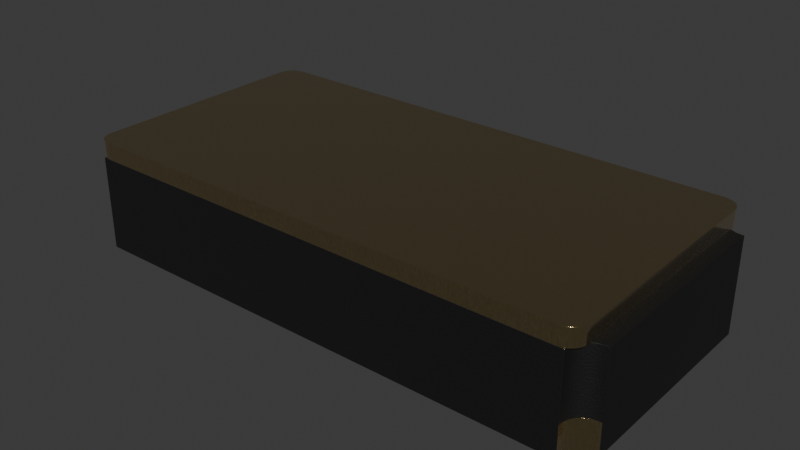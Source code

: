 # Source: Resonator_SMD_MicroCrystal_CM7V-T1A_3.2x1.5x0.65mm.blend  (saved by Blender 4.1.24; exported with 4.5.12 LTS)
import bpy
from mathutils import Matrix  # noqa: F401  (used for matrix-valued properties, if any)

bpy.ops.wm.read_factory_settings(use_empty=True)
scene = bpy.context.scene
scene.name = 'Scene'

# ---- collections
col_collection = bpy.data.collections.new('Collection'); scene.collection.children.link(col_collection)

# ---- materials (node trees are filled in below, after node groups)
mat_plastic_matte_black = bpy.data.materials.new('plastic_matte_black')
mat_plastic_matte_black.use_transparent_shadow = False
mat_plastic_matte_black.preview_render_type = 'CUBE'
mat_metal_goldpins_1 = bpy.data.materials.new('metal_goldpins_1')
mat_metal_goldpins_1.alpha_threshold = 0.0
mat_metal_goldpins_1.use_transparent_shadow = False
mat_metal_goldpins_1.preview_render_type = 'CUBE'
mat_metal_goldpins_1.diffuse_color = (0.5, 0.4018, 0.08046, 1.0)
mat_metal_goldpins_1.specular_color = (0.01, 0.05, 0.01)
mat_metal_goldpins_1.roughness = 0.5

# ---- material node trees
mat_plastic_matte_black.use_nodes = True; mat_plastic_matte_black.node_tree.nodes.clear()
_N = mat_plastic_matte_black.node_tree.nodes; _L = mat_plastic_matte_black.node_tree.links
n0 = _N.new('ShaderNodeOutputMaterial'); n0.name = 'Material Output'; n0.location = (463, 300)
n1 = _N.new('ShaderNodeBsdfPrincipled'); n1.name = 'Principled BSDF'; n1.location = (173, 300)
n1.distribution = 'GGX'
n1.subsurface_method = 'BURLEY'
n1.inputs[1].default_value = 0.06818
n1.inputs[2].default_value = 0.5182
n1.inputs[3].default_value = 1.45
n1.inputs[13].default_value = 0.6432
n1.inputs[20].default_value = 0.1027
n1.inputs[27].default_value = (0.0, 0.0, 0.0, 1.0)
n1.inputs[28].default_value = 1.0
n2 = _N.new('ShaderNodeTexCoord'); n2.name = 'Texture Coordinate'; n2.location = (-1001, 105)
n3 = _N.new('ShaderNodeBump'); n3.name = 'Bump'; n3.location = (-135, -86)
n3.inputs[0].default_value = 0.1
n3.inputs[1].default_value = 0.4
n3.inputs[2].default_value = 1.0
n4 = _N.new('ShaderNodeMapping'); n4.name = 'Mapping'; n4.location = (-755, 143)
n4.inputs[3].default_value = (2.0, 2.0, 2.0)
n5 = _N.new('ShaderNodeValToRGB'); n5.name = 'ColorRamp'; n5.location = (-147, 213)
while len(n5.color_ramp.elements) > 1: n5.color_ramp.elements.remove(n5.color_ramp.elements[-1])
n5.color_ramp.elements[0].position = 0.0; n5.color_ramp.elements[0].color = (0.005014, 0.005014, 0.005014, 1.0)
_e = n5.color_ramp.elements.new(0.9955); _e.color = (0.01269, 0.01269, 0.01269, 1.0)
n6 = _N.new('ShaderNodeTexNoise'); n6.name = 'Noise Texture'; n6.location = (-455, 203)
n6.inputs[2].default_value = 200.0
n6.inputs[3].default_value = 5.6
n6.inputs[4].default_value = 0.5208
_L.new(n1.outputs[0], n0.inputs[0])
_L.new(n6.outputs[0], n5.inputs[0])
_L.new(n5.outputs[0], n1.inputs[0])
_L.new(n2.outputs[2], n4.inputs[0])
_L.new(n4.outputs[0], n6.inputs[0])
_L.new(n6.outputs[0], n3.inputs[3])
_L.new(n3.outputs[0], n1.inputs[5])
n0.is_active_output = True
mat_metal_goldpins_1.use_nodes = True; mat_metal_goldpins_1.node_tree.nodes.clear()
_N = mat_metal_goldpins_1.node_tree.nodes; _L = mat_metal_goldpins_1.node_tree.links
n0 = _N.new('ShaderNodeOutputMaterial'); n0.name = 'Material Output'; n0.location = (521, 283)
n1 = _N.new('ShaderNodeBsdfPrincipled'); n1.name = 'Principled BSDF'; n1.location = (231, 283)
n1.distribution = 'GGX'
n1.subsurface_method = 'BURLEY'
n1.inputs[1].default_value = 1.0
n1.inputs[2].default_value = 0.1841
n1.inputs[3].default_value = 1.45
n1.inputs[8].default_value = 1.0
n1.inputs[10].default_value = 0.02727
n1.inputs[13].default_value = 0.475
n1.inputs[20].default_value = 0.2891
n1.inputs[24].default_value = 0.03545
n1.inputs[27].default_value = (0.0, 0.0, 0.0, 1.0)
n1.inputs[28].default_value = 1.0
n2 = _N.new('ShaderNodeMapping'); n2.name = 'Mapping'; n2.location = (-783, 233)
n2.vector_type = 'VECTOR'
n2.inputs[3].default_value = (29.8, 40.0, 1.0)
n3 = _N.new('ShaderNodeTexCoord'); n3.name = 'Texture Coordinate'; n3.location = (-1071, 295)
n4 = _N.new('ShaderNodeTexNoise'); n4.name = 'Noise Texture'; n4.location = (-553, 188)
n4.inputs[3].default_value = 13.2
n4.inputs[4].default_value = 0.8833
n4.inputs[8].default_value = 4.0
n5 = _N.new('ShaderNodeValToRGB'); n5.name = 'ColorRamp'; n5.location = (-286, 264)
while len(n5.color_ramp.elements) > 1: n5.color_ramp.elements.remove(n5.color_ramp.elements[-1])
n5.color_ramp.elements[0].position = 0.3295; n5.color_ramp.elements[0].color = (0.9756, 0.7616, 0.4151, 1.0)
_e = n5.color_ramp.elements.new(0.8); _e.color = (0.2997, 0.2211, 0.05513, 1.0)
n6 = _N.new('ShaderNodeMix'); n6.name = 'Mix'; n6.location = (17, 298)
n6.data_type = 'RGBA'
n6.inputs[0].default_value = 0.02727
n6.inputs[7].default_value = (0.5518, 0.2626, 0.03915, 1.0)
_L.new(n1.outputs[0], n0.inputs[0])
_L.new(n2.outputs[0], n4.inputs[0])
_L.new(n3.outputs[0], n2.inputs[0])
_L.new(n4.outputs[0], n5.inputs[0])
_L.new(n5.outputs[0], n6.inputs[6])
_L.new(n6.outputs[2], n1.inputs[0])
n0.is_active_output = True

# ---- world
world_world = bpy.data.worlds.new('World'); scene.world = world_world
world_world.use_nodes = True; world_world.node_tree.nodes.clear()
_N = world_world.node_tree.nodes; _L = world_world.node_tree.links
n0 = _N.new('ShaderNodeOutputWorld'); n0.name = 'World Output'; n0.location = (300, 300)
n1 = _N.new('ShaderNodeBackground'); n1.name = 'Background'; n1.location = (10, 300)
n1.inputs[0].default_value = (0.05088, 0.05088, 0.05088, 1.0)
_L.new(n1.outputs[0], n0.inputs[0])
n0.is_active_output = True
world_world.color = (0.05088, 0.05088, 0.05088)
world_world.use_sun_shadow = False
world_world.sun_shadow_jitter_overblur = 0.0

# ---- meshes
me_shape_9_indexedfaceset = bpy.data.meshes.new('SHAPE_9_IndexedFaceSet')
me_shape_9_indexedfaceset.from_pydata([(1.6, 0.62, 0.5509), (1.6, -0.62, 0.5509), (-1.511, 0.6486, 0.5509), (-1.492, 0.6695, 0.5509), (-1.478, 0.6943, 0.5509), (-1.492, 0.6695, 0.1809), (1.597, 0.6197, 0.5509), (1.47, 0.75, 0.5509), (1.535, 0.6328, 0.5509), (1.561, 0.6229, 0.5509), (1.495, -0.6659, 0.5509), (1.48, -0.6916, 0.5509), (-1.51, 0.52, 0.0009329), (-1.6, 0.62, 0.5509), (-1.597, 0.6197, 0.5509), (-1.6, -0.62, 0.5509), (-1.47, -0.75, 0.5509), (-1.471, -0.7202, 0.5509), (-1.48, -0.6916, 0.5509), (-1.495, -0.6659, 0.5509), (-1.57, -0.6211, 0.5509), (-1.47, 0.75, 0.5509), (1.47, -0.75, 0.5509), (-1.516, -0.6448, 0.5509), (-1.542, -0.6296, 0.5509), (1.57, -0.6211, 0.5509), (1.542, -0.6296, 0.5509), (1.516, -0.6448, 0.5509), (1.471, -0.7202, 0.5509), (1.59, 0.6195, 0.5509), (1.593, 0.6196, 0.5509), (1.471, 0.7217, 0.5509), (1.478, 0.6943, 0.5509), (1.492, 0.6695, 0.5509), (1.511, 0.6486, 0.5509), (-1.59, 0.6195, 0.5509), (-1.561, 0.6229, 0.5509), (-1.535, 0.6328, 0.5509), (-1.471, 0.7217, 0.5509), (-1.593, 0.6196, 0.5509), (-0.85, -0.37, 0.0009329), (-1.59, 0.6195, 0.1809), (-1.535, 0.6328, 0.1809), (1.51, -0.52, 0.0009329), (1.47, 0.75, 0.0009329), (-1.47, 0.75, 0.0009329), (-1.6, -0.62, 0.0009329), (1.47, -0.75, 0.0009329), (0.85, 0.66, 0.0009329), (-1.47, -0.75, 0.1809), (1.561, 0.6229, 0.1809), (1.535, 0.6328, 0.1809), (1.511, 0.6486, 0.1809), (1.478, 0.6943, 0.1809), (1.471, 0.7217, 0.1809), (1.48, -0.6916, 0.1809), (1.516, -0.6448, 0.1809), (1.542, -0.6296, 0.1809), (1.57, -0.6211, 0.1809), (-1.516, -0.6448, 0.1809), (-1.48, -0.6916, 0.1809), (-1.471, -0.7202, 0.1809), (-1.511, 0.6486, 0.1809), (-1.561, 0.6229, 0.1809), (-1.593, 0.6196, 0.1809), (-1.597, 0.6197, 0.1809), (-1.6, 0.62, 0.1809), (-1.57, -0.6211, 0.1809), (-1.542, -0.6296, 0.1809), (-1.495, -0.6659, 0.1809), (1.471, -0.7202, 0.1809), (1.495, -0.6659, 0.1809), (1.47, -0.75, 0.1809), (1.492, 0.6695, 0.1809), (1.597, 0.6197, 0.1809), (1.593, 0.6196, 0.1809), (1.59, 0.6195, 0.1809), (-1.471, 0.7217, 0.1809), (-1.478, 0.6943, 0.1809), (1.451, -0.7466, 0.6509), (1.496, -0.7207, 0.6509), (1.525, 0.65, 0.6509), (1.496, 0.7207, 0.6509), (-1.475, 0.7366, 0.6509), (-1.496, 0.7207, 0.6509), (-1.522, 0.6759, 0.6509), (-1.525, -0.65, 0.6509), (-1.475, -0.7366, 0.6509), (1.496, -0.7207, 0.5509), (1.475, -0.7366, 0.6509), (1.512, -0.7, 0.6509), (1.522, -0.6759, 0.6509), (1.525, -0.65, 0.6509), (1.525, -0.65, 0.5509), (1.525, 0.65, 0.5509), (1.512, 0.7, 0.5509), (1.475, 0.7366, 0.5509), (1.522, 0.6759, 0.6509), (1.512, 0.7, 0.6509), (1.475, 0.7366, 0.6509), (1.451, 0.7466, 0.6509), (1.425, 0.75, 0.6509), (1.425, 0.75, 0.5509), (-1.496, 0.7207, 0.5509), (-1.425, 0.75, 0.6509), (-1.451, 0.7466, 0.6509), (-1.512, 0.7, 0.6509), (-1.525, 0.65, 0.6509), (-1.525, 0.65, 0.5509), (-1.512, -0.7, 0.5509), (-1.496, -0.7207, 0.5509), (-1.425, -0.75, 0.5509), (-1.425, -0.75, 0.6509), (-1.522, -0.6759, 0.6509), (-1.512, -0.7, 0.6509), (-1.496, -0.7207, 0.6509), (-1.451, -0.7466, 0.6509), (1.425, -0.75, 0.6509), (1.522, 0.6759, 0.5509), (1.496, 0.7207, 0.5509), (1.451, 0.7466, 0.5509), (-1.425, 0.75, 0.5509), (-1.451, 0.7466, 0.5509), (-1.475, 0.7366, 0.5509), (-1.512, 0.7, 0.5509), (-1.522, 0.6759, 0.5509), (-1.525, -0.65, 0.5509), (-1.522, -0.6759, 0.5509), (-1.475, -0.7366, 0.5509), (-1.451, -0.7466, 0.5509), (1.425, -0.75, 0.5509), (1.451, -0.7466, 0.5509), (1.475, -0.7366, 0.5509), (1.512, -0.7, 0.5509), (1.522, -0.6759, 0.5509), (1.47, -0.75, 0.1809), (-1.51, 0.52, 0.0009329), (-1.6, 0.62, 0.0009329), (-1.47, 0.75, 0.1809), (1.47, 0.75, 0.1809), (-1.6, -0.62, 0.1809), (-1.47, -0.75, 0.0009329), (-0.85, -0.37, 0.0009329), (-1.6, 0.62, 0.1809), (-1.51, -0.52, 0.1809), (-1.51, -0.52, 0.0009329), (-1.389, -0.66, 0.0009329), (-1.13, -0.66, 0.1809), (-1.13, -0.66, 0.0009329), (-0.85, 0.37, 0.1809), (-1.389, 0.66, 0.1809), (-1.13, 0.66, 0.1809), (-1.51, 0.52, 0.1809), (1.6, -0.62, 0.0009329), (1.51, 0.52, 0.1809), (1.51, -0.52, 0.1809), (1.51, -0.52, 0.0009329), (1.51, 0.52, 0.0009329), (1.47, 0.75, 0.0009329), (1.389, 0.66, 0.0009329), (0.85, -0.66, 0.1809), (-1.47, -0.75, 0.1809), (-1.492, -0.6695, 0.0009329), (-1.535, -0.6328, 0.0009329), (-1.492, -0.6695, 0.1809), (-1.511, -0.6486, 0.1809), (-1.535, -0.6328, 0.1809), (-1.57, 0.6211, 0.1809), (-1.542, 0.6296, 0.1809), (-1.516, 0.6448, 0.1809), (-1.471, 0.7202, 0.1809), (-1.57, 0.6211, 0.0009329), (-1.542, 0.6296, 0.0009329), (-1.516, 0.6448, 0.0009329), (-1.597, -0.6197, 0.0009329), (-1.59, -0.6195, 0.1809), (-1.593, -0.6196, 0.1809), (-1.597, -0.6197, 0.1809), (-1.389, -0.66, 0.1809), (-0.85, 0.37, 0.0009329), (-0.85, -0.37, 0.1809), (-1.13, 0.66, 0.0009329), (-1.471, -0.7217, 0.1809), (-1.478, -0.6943, 0.1809), (-1.561, -0.6229, 0.1809), (-1.495, 0.6659, 0.1809), (-1.48, 0.6916, 0.1809), (-1.495, 0.6659, 0.0009329), (-1.48, 0.6916, 0.0009329), (-1.471, 0.7202, 0.0009329), (-1.47, 0.75, 0.0009329), (-1.389, 0.66, 0.0009329), (-1.471, -0.7217, 0.0009329), (-1.478, -0.6943, 0.0009329), (-1.511, -0.6486, 0.0009329), (-1.561, -0.6229, 0.0009329), (-1.59, -0.6195, 0.0009329), (-1.593, -0.6196, 0.0009329), (-1.6, -0.62, 0.0009329), (1.597, -0.6197, 0.0009329), (1.593, -0.6196, 0.1809), (1.59, -0.6195, 0.0009329), (1.561, -0.6229, 0.0009329), (1.492, -0.6695, 0.0009329), (1.478, -0.6943, 0.0009329), (1.471, -0.7217, 0.0009329), (1.47, -0.75, 0.0009329), (1.59, -0.6195, 0.1809), (1.561, -0.6229, 0.1809), (1.511, -0.6486, 0.1809), (1.492, -0.6695, 0.1809), (1.471, -0.7217, 0.1809), (1.6, 0.62, 0.0009329), (1.471, 0.7202, 0.1809), (1.48, 0.6916, 0.1809), (1.495, 0.6659, 0.1809), (1.516, 0.6448, 0.1809), (1.542, 0.6296, 0.1809), (1.57, 0.6211, 0.1809), (1.471, 0.7202, 0.0009329), (1.48, 0.6916, 0.0009329), (1.542, 0.6296, 0.0009329), (1.57, 0.6211, 0.0009329), (1.389, 0.66, 0.1809), (0.85, -0.66, 0.0009329), (1.389, -0.66, 0.0009329), (1.535, -0.6328, 0.1809), (1.478, -0.6943, 0.1809), (1.389, -0.66, 0.1809), (0.85, 0.66, 0.1809), (1.6, 0.62, 0.1809), (1.6, -0.62, 0.1809), (1.597, -0.6197, 0.1809), (1.593, -0.6196, 0.0009329), (1.535, -0.6328, 0.0009329), (1.511, -0.6486, 0.0009329), (0.85, 0.66, 0.0009329), (1.495, 0.6659, 0.0009329), (1.516, 0.6448, 0.0009329), (-1.6, 0.62, 0.0009329), (-1.47, 0.75, 0.1809), (1.47, 0.75, 0.1809), (-1.6, -0.62, 0.1809), (-1.47, -0.75, 0.0009329), (-1.51, -0.52, 0.1809), (-1.51, -0.52, 0.0009329), (-1.389, -0.66, 0.0009329), (-1.13, -0.66, 0.1809), (-1.13, -0.66, 0.0009329), (-0.85, 0.37, 0.1809), (-1.389, 0.66, 0.1809), (-1.13, 0.66, 0.1809), (-1.51, 0.52, 0.1809), (1.6, -0.62, 0.0009329), (1.51, 0.52, 0.1809), (1.51, -0.52, 0.1809), (1.51, 0.52, 0.0009329), (1.389, 0.66, 0.0009329), (0.85, -0.66, 0.1809), (-1.492, -0.6695, 0.1809), (-1.511, -0.6486, 0.1809), (-1.535, -0.6328, 0.1809), (-1.57, 0.6211, 0.1809), (-1.542, 0.6296, 0.1809), (-1.516, 0.6448, 0.1809), (-1.471, 0.7202, 0.1809), (-1.59, -0.6195, 0.1809), (-1.593, -0.6196, 0.1809), (-1.597, -0.6197, 0.1809), (-1.389, -0.66, 0.1809), (-0.85, 0.37, 0.0009329), (-0.85, -0.37, 0.1809), (-1.13, 0.66, 0.0009329), (-1.471, -0.7217, 0.1809), (-1.478, -0.6943, 0.1809), (-1.561, -0.6229, 0.1809), (-1.495, 0.6659, 0.1809), (-1.48, 0.6916, 0.1809), (-1.389, 0.66, 0.0009329), (1.593, -0.6196, 0.1809), (1.59, -0.6195, 0.1809), (1.561, -0.6229, 0.1809), (1.511, -0.6486, 0.1809), (1.492, -0.6695, 0.1809), (1.471, -0.7217, 0.1809), (1.6, 0.62, 0.0009329), (1.471, 0.7202, 0.1809), (1.48, 0.6916, 0.1809), (1.495, 0.6659, 0.1809), (1.516, 0.6448, 0.1809), (1.542, 0.6296, 0.1809), (1.57, 0.6211, 0.1809), (1.389, 0.66, 0.1809), (0.85, -0.66, 0.0009329), (1.389, -0.66, 0.0009329), (1.535, -0.6328, 0.1809), (1.478, -0.6943, 0.1809), (1.389, -0.66, 0.1809), (0.85, 0.66, 0.1809), (1.6, 0.62, 0.1809), (1.6, -0.62, 0.1809), (1.597, -0.6197, 0.1809)], [], [(36, 37, 42, 63), (2, 3, 5, 62), (54, 241, 7, 31), (75, 76, 29, 30), (30, 6, 74, 75), (6, 0, 299, 74), (37, 2, 62, 42), (3, 4, 78, 5), (70, 55, 11, 28), (32, 33, 73, 53), (63, 41, 35, 36), (248, 40, 270, 272, 278, 45, 44, 257, 48, 293, 294, 47, 243, 246), (9, 29, 76, 50), (33, 34, 52, 73), (34, 8, 51, 52), (8, 9, 50, 51), (31, 32, 53, 54), (58, 300, 1, 25), (57, 58, 25, 26), (56, 57, 26, 27), (71, 56, 27, 10), (55, 71, 10, 11), (72, 70, 28, 22), (20, 15, 242, 67), (65, 66, 13, 14), (14, 39, 64, 65), (61, 49, 16, 17), (32, 4, 18, 11), (17, 18, 60, 61), (18, 19, 69, 60), (19, 23, 59, 69), (23, 24, 68, 59), (299, 0, 1, 300, 253, 285), (24, 20, 67, 68), (72, 22, 16, 49, 243, 47), (242, 15, 13, 66, 239, 46), (48, 298, 258, 293), (91, 134, 93, 92), (88, 80, 89, 132), (131, 79, 117, 130), (93, 94, 81, 92), (134, 91, 90, 133), (100, 120, 102, 101), (132, 89, 79, 131), (120, 100, 99, 96), (119, 82, 98, 95), (124, 106, 84, 103), (118, 97, 81, 94), (96, 99, 82, 119), (102, 121, 104, 101), (95, 98, 97, 118), (85, 125, 108, 107), (103, 84, 83, 123), (122, 105, 104, 121), (110, 115, 114, 109), (125, 85, 106, 124), (108, 126, 86, 107), (123, 83, 105, 122), (116, 129, 111, 112), (128, 87, 115, 110), (127, 113, 86, 126), (129, 116, 87, 128), (111, 130, 117, 112), (109, 114, 113, 127), (136, 152, 143, 137), (145, 144, 152, 136), (198, 140, 144, 145), (146, 178, 161, 141), (148, 147, 178, 146), (142, 180, 147, 148), (179, 149, 180, 142), (181, 151, 149, 179), (191, 150, 151, 181), (190, 138, 150, 191), (156, 155, 231, 153), (212, 230, 154, 157), (194, 162, 164, 165), (159, 223, 139, 158), (236, 229, 223, 159), (224, 160, 229, 236), (225, 228, 160, 224), (206, 135, 228, 225), (184, 175, 196, 195), (162, 193, 183, 164), (171, 137, 143, 167), (192, 141, 161, 182), (172, 171, 167, 168), (193, 192, 182, 183), (163, 194, 165, 166), (195, 163, 166, 184), (188, 187, 185, 186), (187, 173, 169, 185), (189, 188, 186, 170), (177, 140, 198, 174), (233, 199, 232, 200), (173, 172, 168, 169), (170, 138, 190, 189), (174, 197, 176, 177), (197, 196, 175, 176), (200, 207, 201, 233), (199, 153, 231, 232), (202, 201, 207, 208), (234, 202, 208, 226), (203, 235, 209, 210), (220, 219, 213, 214), (219, 158, 139, 213), (204, 203, 210, 227), (211, 135, 206, 205), (235, 234, 226, 209), (205, 204, 227, 211), (221, 238, 216, 217), (238, 237, 215, 216), (222, 221, 217, 218), (237, 220, 214, 215), (218, 230, 212, 222), (255, 254, 256, 43), (144, 184, 166), (227, 210, 228), (66, 252, 12, 239), (252, 244, 245, 12), (244, 242, 46, 245), (269, 247, 248, 246), (39, 35, 41, 64), (247, 271, 40, 248), (271, 249, 270, 40), (249, 251, 272, 270), (251, 250, 278, 272), (300, 255, 43, 253), (241, 292, 257, 44), (254, 299, 285, 256), (258, 297, 294, 293), (49, 269, 246, 243), (278, 250, 240, 45), (297, 72, 47, 294), (38, 21, 240, 77), (4, 32, 31, 38), (296, 284, 297), (204, 205, 206, 225, 224, 236, 159, 158, 219, 220, 237, 238, 221, 222, 212, 157, 156, 153, 199, 233, 201, 202, 234, 235, 203), (26, 25, 29, 9), (292, 298, 48, 257), (14, 13, 15), (14, 15, 39), (1, 30, 29, 25), (258, 298, 254, 255), (27, 26, 9, 8), (23, 19, 2), (37, 23, 2), (19, 18, 3), (2, 19, 3), (36, 24, 23, 37), (3, 18, 4), (39, 15, 20, 35), (22, 28, 17, 16), (17, 28, 11, 18), (11, 10, 33), (11, 33, 32), (10, 27, 34), (38, 31, 7, 21), (35, 20, 24, 36), (1, 0, 6), (30, 1, 6), (34, 33, 10), (8, 34, 27), (133, 90, 80, 88), (239, 12, 245, 46), (157, 154, 155, 156), (229, 160, 155, 154), (195, 196, 197, 174, 198, 145, 136, 137, 171, 172, 173, 187, 188, 189, 190, 191, 181, 179, 142, 148, 146, 141, 192, 193, 162, 194, 163), (178, 147, 144), (147, 180, 144), (149, 151, 152), (152, 151, 150), (150, 138, 170), (182, 161, 178), (150, 170, 186), (150, 186, 185), (182, 178, 183), (183, 178, 164), (164, 178, 165), (150, 185, 169), (150, 169, 152), (169, 168, 152), (165, 178, 144), (168, 167, 152), (167, 143, 152), (144, 140, 177), (144, 177, 176), (144, 176, 175), (166, 165, 144), (144, 175, 184), (154, 230, 218), (154, 218, 217), (232, 231, 155), (154, 217, 216), (200, 232, 155), (154, 216, 223), (216, 215, 223), (207, 200, 155), (144, 180, 149, 152), (154, 223, 229), (215, 214, 223), (208, 207, 155), (226, 208, 155), (214, 213, 223), (213, 139, 223), (228, 135, 211), (160, 228, 155), (209, 226, 155), (210, 209, 228), (209, 155, 228), (228, 211, 227), (249, 271, 244, 252), (253, 43, 256, 285), (269, 49, 273), (269, 273, 274), (271, 247, 244), (247, 269, 244), (251, 249, 252), (251, 252, 250), (265, 240, 250), (269, 274, 259), (269, 259, 260), (265, 250, 277), (277, 250, 276), (276, 250, 264), (269, 260, 244), (244, 260, 261), (250, 252, 264), (261, 275, 244), (275, 266, 244), (263, 264, 252), (252, 66, 262), (262, 263, 252), (266, 267, 244), (268, 242, 244), (267, 268, 244), (255, 300, 301), (255, 301, 279), (291, 299, 254), (255, 279, 280), (290, 291, 254), (255, 280, 281), (289, 290, 254), (255, 281, 295), (288, 289, 292), (289, 254, 292), (255, 295, 282), (292, 254, 298), (287, 288, 292), (255, 282, 297), (282, 283, 297), (283, 296, 297), (286, 287, 292), (292, 241, 286), (284, 72, 297), (297, 258, 255), (4, 38, 77, 78), (101, 104, 105, 83, 84, 106, 85, 107, 86, 113, 114, 115, 87, 116, 112, 117, 79, 89, 80, 90, 91, 92, 81, 97, 98, 82, 99, 100), (121, 102, 120, 96, 119, 95, 118, 94, 93, 134, 133, 88, 132, 131, 130, 111, 129, 128, 110, 109, 127, 126, 108, 125, 124, 103, 123, 122), (45, 240, 21, 7, 241, 44)])
me_shape_9_indexedfaceset.polygons.foreach_set('use_smooth', [True] * 260)
me_shape_9_indexedfaceset.polygons.foreach_set('material_index', [0, 0, 0, 0, 0, 0, 0, 0, 0, 0, 0, 0, 0, 0, 0, 0, 0, 0, 0, 0, 0, 0, 0, 0, 0, 0, 0, 0, 0, 0, 0, 0, 0, 0, 0, 0, 0, 1, 1, 1, 1, 1, 1, 1, 1, 1, 1, 1, 1, 1, 1, 1, 1, 1, 1, 1, 1, 1, 1, 1, 1, 1, 1, 1, 1, 1, 1, 1, 1, 1, 1, 1, 1, 1, 1, 1, 1, 1, 1, 1, 1, 1, 1, 1, 1, 1, 1, 1, 1, 1, 1, 1, 1, 1, 1, 1, 1, 1, 1, 1, 1, 1, 1, 1, 1, 1, 1, 1, 1, 1, 1, 1, 1, 1, 1, 0, 1, 1, 0, 0, 0, 0, 0, 0, 0, 0, 0, 0, 0, 0, 0, 0, 0, 0, 0, 0, 0, 1, 0, 0, 0, 0, 0, 0, 0, 0, 0, 0, 0, 0, 0, 0, 0, 0, 0, 0, 0, 0, 0, 0, 0, 0, 0, 1, 0, 1, 1, 1, 1, 1, 1, 1, 1, 1, 1, 1, 1, 1, 1, 1, 1, 1, 1, 1, 1, 1, 1, 1, 1, 1, 1, 1, 1, 1, 1, 1, 1, 1, 1, 1, 1, 1, 1, 1, 1, 1, 1, 1, 1, 1, 1, 0, 0, 0, 0, 0, 0, 0, 0, 0, 0, 0, 0, 0, 0, 0, 0, 0, 0, 0, 0, 0, 0, 0, 0, 0, 0, 0, 0, 0, 0, 0, 0, 0, 0, 0, 0, 0, 0, 0, 0, 0, 0, 0, 0, 0, 0, 1, 1, 0])
_k = set([(0, 1), (0, 6), (0, 299), (1, 25), (1, 300), (2, 3), (2, 37), (3, 4), (4, 38), (5, 62), (5, 78), (6, 30), (7, 21), (7, 31), (7, 241), (8, 9), (8, 34), (9, 29), (10, 11), (10, 27), (11, 28), (12, 239), (12, 245), (12, 252), (13, 14), (13, 15), (13, 66), (14, 39), (15, 20), (15, 242), (16, 17), (16, 22), (16, 49), (17, 18), (18, 19), (19, 23), (20, 24), (21, 38), (21, 240), (22, 28), (22, 72), (23, 24), (25, 26), (26, 27), (29, 30), (31, 32), (32, 33), (33, 34), (35, 36), (35, 39), (36, 37), (40, 248), (40, 270), (40, 271), (41, 63), (41, 64), (42, 62), (42, 63), (43, 253), (43, 255), (43, 256), (44, 45), (44, 241), (44, 257), (45, 240), (45, 278), (46, 239), (46, 242), (46, 245), (47, 72), (47, 243), (47, 294), (48, 257), (48, 293), (48, 298), (49, 61), (49, 243), (49, 269), (49, 273), (50, 51), (50, 76), (51, 52), (52, 73), (53, 54), (53, 73), (54, 241), (55, 70), (55, 71), (56, 57), (56, 71), (57, 58), (58, 300), (59, 68), (59, 69), (60, 61), (60, 69), (64, 65), (65, 66), (66, 239), (66, 252), (66, 262), (67, 68), (67, 242), (70, 72), (72, 284), (72, 297), (74, 75), (74, 299), (75, 76), (77, 78), (77, 240), (79, 89), (79, 117), (80, 89), (80, 90), (81, 92), (81, 97), (82, 98), (82, 99), (83, 84), (83, 105), (84, 106), (85, 106), (85, 107), (86, 107), (86, 113), (87, 115), (87, 116), (88, 132), (88, 133), (90, 91), (91, 92), (93, 94), (93, 134), (94, 118), (95, 118), (95, 119), (96, 119), (96, 120), (97, 98), (99, 100), (100, 101), (101, 104), (102, 120), (102, 121), (103, 123), (103, 124), (104, 105), (108, 125), (108, 126), (109, 110), (109, 127), (110, 128), (111, 129), (111, 130), (112, 116), (112, 117), (113, 114), (114, 115), (121, 122), (122, 123), (124, 125), (126, 127), (128, 129), (130, 131), (131, 132), (133, 134), (135, 206), (135, 211), (135, 228), (136, 137), (136, 145), (136, 152), (137, 143), (137, 171), (138, 150), (138, 170), (138, 190), (139, 158), (139, 213), (139, 223), (140, 144), (140, 177), (140, 198), (141, 146), (141, 161), (141, 192), (142, 148), (142, 179), (142, 180), (143, 152), (143, 167), (144, 145), (144, 152), (145, 198), (146, 148), (146, 178), (147, 148), (147, 178), (147, 180), (149, 151), (149, 179), (149, 180), (150, 151), (150, 191), (151, 181), (153, 156), (153, 199), (153, 231), (154, 155), (154, 157), (154, 230), (155, 156), (155, 231), (156, 157), (157, 212), (158, 159), (158, 219), (159, 223), (159, 236), (160, 224), (160, 228), (160, 229), (161, 178), (161, 182), (162, 193), (162, 194), (163, 194), (163, 195), (164, 165), (164, 183), (165, 166), (166, 184), (167, 168), (168, 169), (169, 185), (170, 186), (171, 172), (172, 173), (173, 187), (174, 197), (174, 198), (175, 176), (175, 184), (176, 177), (179, 181), (181, 191), (182, 183), (185, 186), (187, 188), (188, 189), (189, 190), (190, 191), (192, 193), (195, 196), (196, 197), (199, 233), (200, 207), (200, 232), (201, 202), (201, 233), (202, 234), (203, 204), (203, 235), (204, 205), (205, 206), (206, 225), (207, 208), (208, 226), (209, 210), (209, 226), (210, 227), (211, 227), (212, 222), (212, 230), (213, 214), (214, 215), (215, 216), (216, 217), (217, 218), (218, 230), (219, 220), (220, 237), (221, 222), (221, 238), (223, 229), (224, 225), (224, 236), (225, 228), (229, 236), (231, 232), (234, 235), (237, 238), (240, 250), (240, 265), (241, 286), (241, 292), (242, 244), (242, 268), (243, 246), (244, 245), (244, 252), (246, 248), (246, 269), (247, 248), (247, 269), (247, 271), (249, 251), (249, 270), (249, 271), (250, 251), (250, 278), (251, 272), (253, 285), (253, 300), (254, 255), (254, 256), (254, 299), (255, 300), (256, 285), (257, 292), (258, 293), (258, 297), (258, 298), (259, 260), (259, 274), (260, 261), (261, 275), (262, 263), (263, 264), (264, 276), (265, 277), (266, 267), (266, 275), (267, 268), (270, 272), (272, 278), (273, 274), (276, 277), (279, 280), (279, 301), (280, 281), (281, 295), (282, 283), (282, 295), (283, 296), (284, 296), (285, 299), (286, 287), (287, 288), (288, 289), (289, 290), (290, 291), (291, 299), (292, 298), (293, 294), (294, 297), (300, 301)])
me_shape_9_indexedfaceset.attributes.new('sharp_edge', 'BOOLEAN', 'EDGE').data.foreach_set('value', [ (min(e.vertices), max(e.vertices)) in _k for e in me_shape_9_indexedfaceset.edges])
_uv = me_shape_9_indexedfaceset.uv_layers.new(name='UVMap')
_uv.uv.foreach_set('vector', [0.0228, 0.5873, 0.03111, 0.5873, 0.03111, 0.4716, 0.0228, 0.4716, 0.5873, 0.2917, 0.5873, 0.2852, 0.4716, 0.2852, 0.4716, 0.2917, 0.4716, 0.2689, 0.4716, 0.26, 0.5873, 0.26, 0.5873, 0.2689, 1.009, 0.4716, 1.007, 0.4716, 1.007, 0.5873, 1.009, 0.5873, 1.009, 0.5873, 1.01, 0.5873, 1.01, 0.4716, 1.009, 0.4716, 1.01, 0.5873, 1.011, 0.5873, 1.011, 0.4716, 1.01, 0.4716, 0.03111, 0.5873, 0.03846, 0.5873, 0.03846, 0.4716, 0.03111, 0.4716, 0.5873, 0.2852, 0.5873, 0.2774, 0.4716, 0.2774, 0.4716, 0.2852, 0.4716, 0.7194, 0.4716, 0.7105, 0.5873, 0.7105, 0.5873, 0.7194, 0.5873, 0.2774, 0.5873, 0.2852, 0.4716, 0.2852, 0.4716, 0.2774, 0.0228, 0.4716, 0.014, 0.4716, 0.014, 0.5873, 0.0228, 0.5873, 0.1576, 0.7006, 0.2451, 0.61, 0.2451, 0.3787, 0.1576, 0.2881, 0.07667, 0.2881, 0.05136, 0.26, 0.9701, 0.26, 0.9448, 0.2881, 0.7764, 0.2881, 0.7764, 0.7006, 0.9448, 0.7006, 0.9701, 0.7287, 0.05136, 0.7287, 0.07667, 0.7006, 0.9987, 0.5873, 1.007, 0.5873, 1.007, 0.4716, 0.9987, 0.4716, 0.5873, 0.2852, 0.5873, 0.2917, 0.4716, 0.2917, 0.4716, 0.2852, 0.983, 0.5873, 0.9904, 0.5873, 0.9904, 0.4716, 0.983, 0.4716, 0.9904, 0.5873, 0.9987, 0.5873, 0.9987, 0.4716, 0.9904, 0.4716, 0.5873, 0.2689, 0.5873, 0.2774, 0.4716, 0.2774, 0.4716, 0.2689, 1.001, 0.4716, 1.011, 0.4716, 1.011, 0.5873, 1.001, 0.5873, 0.9925, 0.4716, 1.001, 0.4716, 1.001, 0.5873, 0.9925, 0.5873, 0.9845, 0.4716, 0.9925, 0.4716, 0.9925, 0.5873, 0.9845, 0.5873, 0.9779, 0.4716, 0.9845, 0.4716, 0.9845, 0.5873, 0.9779, 0.5873, 0.4716, 0.7105, 0.4716, 0.7025, 0.5873, 0.7025, 0.5873, 0.7105, 0.4716, 0.7287, 0.4716, 0.7194, 0.5873, 0.7194, 0.5873, 0.7287, 0.02005, 0.5873, 0.01073, 0.5873, 0.01073, 0.4716, 0.02005, 0.4716, 0.01182, 0.4716, 0.01073, 0.4716, 0.01073, 0.5873, 0.01182, 0.5873, 0.01182, 0.5873, 0.01291, 0.5873, 0.01291, 0.4716, 0.01182, 0.4716, 0.4716, 0.7194, 0.4716, 0.7287, 0.5873, 0.7287, 0.5873, 0.7194, 0.9727, 0.2774, 0.04873, 0.2774, 0.04837, 0.7105, 0.9731, 0.7105, 0.5873, 0.7194, 0.5873, 0.7105, 0.4716, 0.7105, 0.4716, 0.7194, 0.5873, 0.7105, 0.5873, 0.7025, 0.4716, 0.7025, 0.4716, 0.7105, 0.04361, 0.5873, 0.03701, 0.5873, 0.03701, 0.4716, 0.04361, 0.4716, 0.03701, 0.5873, 0.029, 0.5873, 0.029, 0.4716, 0.03701, 0.4716, 0.4716, 0.3006, 0.5873, 0.3006, 0.5873, 0.6881, 0.4716, 0.6881, 0.4154, 0.6881, 0.4154, 0.3006, 0.029, 0.5873, 0.02005, 0.5873, 0.02005, 0.4716, 0.029, 0.4716, 0.9701, 0.4716, 0.9701, 0.5873, 0.05136, 0.5873, 0.05136, 0.4716, 0.05136, 0.4154, 0.9701, 0.4154, 0.4716, 0.6881, 0.5873, 0.6881, 0.5873, 0.3006, 0.4716, 0.3006, 0.4154, 0.3006, 0.4154, 0.6881, 0.4154, 0.2881, 0.4716, 0.2881, 0.4716, 0.7006, 0.4154, 0.7006, 0.6185, 0.7056, 0.5873, 0.7056, 0.5873, 0.6975, 0.6185, 0.6975, 0.9781, 0.5873, 0.9781, 0.6185, 0.9717, 0.6185, 0.9717, 0.5873, 0.9641, 0.5873, 0.9641, 0.6185, 0.956, 0.6185, 0.956, 0.5873, 0.5873, 0.6975, 0.5873, 0.2912, 0.6185, 0.2912, 0.6185, 0.6975, 0.5873, 0.7056, 0.6185, 0.7056, 0.6185, 0.7131, 0.5873, 0.7131, 0.9641, 0.6185, 0.9641, 0.5873, 0.956, 0.5873, 0.956, 0.6185, 0.9717, 0.5873, 0.9717, 0.6185, 0.9641, 0.6185, 0.9641, 0.5873, 0.9641, 0.5873, 0.9641, 0.6185, 0.9717, 0.6185, 0.9717, 0.5873, 0.5873, 0.2692, 0.6185, 0.2692, 0.6185, 0.2756, 0.5873, 0.2756, 0.5873, 0.2756, 0.6185, 0.2756, 0.6185, 0.2692, 0.5873, 0.2692, 0.5873, 0.2832, 0.6185, 0.2832, 0.6185, 0.2912, 0.5873, 0.2912, 0.9717, 0.5873, 0.9717, 0.6185, 0.9781, 0.6185, 0.9781, 0.5873, 0.956, 0.5873, 0.06542, 0.5873, 0.06542, 0.6185, 0.956, 0.6185, 0.5873, 0.2756, 0.6185, 0.2756, 0.6185, 0.2832, 0.5873, 0.2832, 0.6185, 0.2832, 0.5873, 0.2832, 0.5873, 0.2912, 0.6185, 0.2912, 0.04332, 0.5873, 0.04332, 0.6185, 0.04979, 0.6185, 0.04979, 0.5873, 0.05733, 0.5873, 0.05733, 0.6185, 0.06542, 0.6185, 0.06542, 0.5873, 0.5873, 0.7196, 0.6185, 0.7196, 0.6185, 0.7131, 0.5873, 0.7131, 0.5873, 0.2832, 0.6185, 0.2832, 0.6185, 0.2756, 0.5873, 0.2756, 0.5873, 0.2912, 0.5873, 0.6975, 0.6185, 0.6975, 0.6185, 0.2912, 0.04979, 0.5873, 0.04979, 0.6185, 0.05733, 0.6185, 0.05733, 0.5873, 0.05733, 0.6185, 0.05733, 0.5873, 0.06542, 0.5873, 0.06542, 0.6185, 0.04979, 0.5873, 0.04979, 0.6185, 0.04332, 0.6185, 0.04332, 0.5873, 0.5873, 0.7056, 0.6185, 0.7056, 0.6185, 0.6975, 0.5873, 0.6975, 0.05733, 0.5873, 0.05733, 0.6185, 0.04979, 0.6185, 0.04979, 0.5873, 0.06542, 0.5873, 0.956, 0.5873, 0.956, 0.6185, 0.06542, 0.6185, 0.5873, 0.7131, 0.6185, 0.7131, 0.6185, 0.7056, 0.5873, 0.7056, 0.4154, 0.3319, 0.4716, 0.3319, 0.4716, 0.3006, 0.4154, 0.3006, 0.4154, 0.6569, 0.4716, 0.6569, 0.4716, 0.3319, 0.4154, 0.3319, 0.4154, 0.6881, 0.4716, 0.6881, 0.4716, 0.6569, 0.4154, 0.6569, 0.4154, 0.7006, 0.4716, 0.7006, 0.4716, 0.7287, 0.4154, 0.7287, 0.1576, 0.4154, 0.1576, 0.4716, 0.07667, 0.4716, 0.07667, 0.4154, 0.4154, 0.61, 0.4716, 0.61, 0.4716, 0.7006, 0.4154, 0.7006, 0.4154, 0.3787, 0.4716, 0.3787, 0.4716, 0.61, 0.4154, 0.61, 0.4154, 0.2881, 0.4716, 0.2881, 0.4716, 0.3787, 0.4154, 0.3787, 0.07667, 0.4154, 0.07667, 0.4716, 0.1576, 0.4716, 0.1576, 0.4154, 0.4154, 0.26, 0.4716, 0.26, 0.4716, 0.2881, 0.4154, 0.2881, 0.4154, 0.6569, 0.4716, 0.6569, 0.4716, 0.6881, 0.4154, 0.6881, 0.4154, 0.3006, 0.4716, 0.3006, 0.4716, 0.3319, 0.4154, 0.3319, 0.4154, 0.6971, 0.4154, 0.7036, 0.4716, 0.7036, 0.4716, 0.6971, 0.4154, 0.2881, 0.4716, 0.2881, 0.4716, 0.26, 0.4154, 0.26, 0.7764, 0.4154, 0.7764, 0.4716, 0.9448, 0.4716, 0.9448, 0.4154, 0.4154, 0.7006, 0.4716, 0.7006, 0.4716, 0.2881, 0.4154, 0.2881, 0.9448, 0.4154, 0.9448, 0.4716, 0.7764, 0.4716, 0.7764, 0.4154, 0.4154, 0.7287, 0.4716, 0.7287, 0.4716, 0.7006, 0.4154, 0.7006, 0.0228, 0.4716, 0.014, 0.4716, 0.014, 0.4154, 0.0228, 0.4154, 0.4154, 0.7036, 0.4154, 0.7113, 0.4716, 0.7113, 0.4716, 0.7036, 0.02005, 0.4154, 0.01073, 0.4154, 0.01073, 0.4716, 0.02005, 0.4716, 0.4154, 0.7199, 0.4154, 0.7287, 0.4716, 0.7287, 0.4716, 0.7199, 0.029, 0.4154, 0.02005, 0.4154, 0.02005, 0.4716, 0.029, 0.4716, 0.4154, 0.7113, 0.4154, 0.7199, 0.4716, 0.7199, 0.4716, 0.7113, 0.03111, 0.4154, 0.03846, 0.4154, 0.03846, 0.4716, 0.03111, 0.4716, 0.0228, 0.4154, 0.03111, 0.4154, 0.03111, 0.4716, 0.0228, 0.4716, 0.4154, 0.2783, 0.4154, 0.2863, 0.4716, 0.2863, 0.4716, 0.2783, 0.04361, 0.4154, 0.03701, 0.4154, 0.03701, 0.4716, 0.04361, 0.4716, 0.4154, 0.2693, 0.4154, 0.2783, 0.4716, 0.2783, 0.4716, 0.2693, 0.01182, 0.4716, 0.01073, 0.4716, 0.01073, 0.4154, 0.01182, 0.4154, 1.009, 0.4154, 1.01, 0.4154, 1.01, 0.4716, 1.009, 0.4716, 0.03701, 0.4154, 0.029, 0.4154, 0.029, 0.4716, 0.03701, 0.4716, 0.4716, 0.2693, 0.4716, 0.26, 0.4154, 0.26, 0.4154, 0.2693, 0.01182, 0.4154, 0.01291, 0.4154, 0.01291, 0.4716, 0.01182, 0.4716, 0.01291, 0.4154, 0.014, 0.4154, 0.014, 0.4716, 0.01291, 0.4716, 1.009, 0.4716, 1.007, 0.4716, 1.007, 0.4154, 1.009, 0.4154, 1.01, 0.4154, 1.011, 0.4154, 1.011, 0.4716, 1.01, 0.4716, 0.9987, 0.4154, 1.007, 0.4154, 1.007, 0.4716, 0.9987, 0.4716, 0.9904, 0.4154, 0.9987, 0.4154, 0.9987, 0.4716, 0.9904, 0.4716, 0.4154, 0.7036, 0.4154, 0.6971, 0.4716, 0.6971, 0.4716, 0.7036, 0.4154, 0.2783, 0.4154, 0.2693, 0.4716, 0.2693, 0.4716, 0.2783, 0.4154, 0.2693, 0.4154, 0.26, 0.4716, 0.26, 0.4716, 0.2693, 0.4154, 0.7113, 0.4154, 0.7036, 0.4716, 0.7036, 0.4716, 0.7113, 0.4716, 0.7199, 0.4716, 0.7287, 0.4154, 0.7287, 0.4154, 0.7199, 0.983, 0.4154, 0.9904, 0.4154, 0.9904, 0.4716, 0.983, 0.4716, 0.4154, 0.7199, 0.4154, 0.7113, 0.4716, 0.7113, 0.4716, 0.7199, 0.9925, 0.4154, 0.9845, 0.4154, 0.9845, 0.4716, 0.9925, 0.4716, 0.9845, 0.4154, 0.9779, 0.4154, 0.9779, 0.4716, 0.9845, 0.4716, 1.001, 0.4154, 0.9925, 0.4154, 0.9925, 0.4716, 1.001, 0.4716, 0.4154, 0.2863, 0.4154, 0.2783, 0.4716, 0.2783, 0.4716, 0.2863, 1.001, 0.4716, 1.011, 0.4716, 1.011, 0.4154, 1.001, 0.4154, 0.4716, 0.6569, 0.4716, 0.3319, 0.4154, 0.3319, 0.4154, 0.6569, 0.03886, 0.6569, 0.0228, 0.689, 0.03111, 0.6921, 0.9727, 0.7113, 0.977, 0.7036, 0.9448, 0.7006, 0.4716, 0.3006, 0.4716, 0.3319, 0.4154, 0.3319, 0.4154, 0.3006, 0.4716, 0.3319, 0.4716, 0.6569, 0.4154, 0.6569, 0.4154, 0.3319, 0.4716, 0.6569, 0.4716, 0.6881, 0.4154, 0.6881, 0.4154, 0.6569, 0.07667, 0.4716, 0.1576, 0.4716, 0.1576, 0.4154, 0.07667, 0.4154, 0.01291, 0.5873, 0.014, 0.5873, 0.014, 0.4716, 0.01291, 0.4716, 0.4716, 0.7006, 0.4716, 0.61, 0.4154, 0.61, 0.4154, 0.7006, 0.4716, 0.61, 0.4716, 0.3787, 0.4154, 0.3787, 0.4154, 0.61, 0.4716, 0.3787, 0.4716, 0.2881, 0.4154, 0.2881, 0.4154, 0.3787, 0.1576, 0.4716, 0.07667, 0.4716, 0.07667, 0.4154, 0.1576, 0.4154, 0.4716, 0.6881, 0.4716, 0.6569, 0.4154, 0.6569, 0.4154, 0.6881, 0.4716, 0.26, 0.4716, 0.2881, 0.4154, 0.2881, 0.4154, 0.26, 0.4716, 0.3319, 0.4716, 0.3006, 0.4154, 0.3006, 0.4154, 0.3319, 0.7764, 0.4716, 0.9448, 0.4716, 0.9448, 0.4154, 0.7764, 0.4154, 0.4716, 0.7287, 0.4716, 0.7006, 0.4154, 0.7006, 0.4154, 0.7287, 0.4154, 0.2881, 0.4716, 0.2881, 0.4716, 0.26, 0.4154, 0.26, 0.4716, 0.7006, 0.4716, 0.7287, 0.4154, 0.7287, 0.4154, 0.7006, 0.5873, 0.2689, 0.5873, 0.26, 0.4716, 0.26, 0.4716, 0.2689, 0.04873, 0.2774, 0.9727, 0.2774, 0.9704, 0.2689, 0.05108, 0.2689, 0.9727, 0.7113, 0.9704, 0.7199, 0.9448, 0.7006, 0.9727, 0.7113, 0.9704, 0.7199, 0.9701, 0.7287, 0.9448, 0.7006, 0.7764, 0.7006, 0.7764, 0.2881, 0.9448, 0.2881, 0.9701, 0.26, 0.9705, 0.2693, 0.9731, 0.2783, 0.9779, 0.2863, 0.9845, 0.2929, 0.9925, 0.2976, 1.001, 0.3003, 1.011, 0.3006, 0.9826, 0.3319, 0.9826, 0.6569, 1.011, 0.6881, 1.01, 0.688, 1.009, 0.688, 1.007, 0.688, 0.9987, 0.689, 0.9904, 0.6921, 0.983, 0.6971, 0.977, 0.7036, 0.9925, 0.6911, 1.001, 0.6885, 1.007, 0.3008, 0.9987, 0.2997, 0.9448, 0.4716, 0.7764, 0.4716, 0.7764, 0.4154, 0.9448, 0.4154, 0.01182, 0.3007, 0.01073, 0.3006, 0.01073, 0.6881, 0.01182, 0.3007, 0.01073, 0.6881, 0.01291, 0.3007, 1.011, 0.6881, 1.009, 0.3007, 1.007, 0.3008, 1.001, 0.6885, 0.7764, 0.7006, 0.7764, 0.2881, 0.9826, 0.3319, 0.9826, 0.6569, 0.9845, 0.6959, 0.9925, 0.6911, 0.9987, 0.2997, 0.9904, 0.2966, 0.03701, 0.6959, 0.04361, 0.7025, 0.03846, 0.2917, 0.03111, 0.2966, 0.03701, 0.6959, 0.03846, 0.2917, 0.04361, 0.7025, 0.04837, 0.7105, 0.04445, 0.2852, 0.03846, 0.2917, 0.04361, 0.7025, 0.04445, 0.2852, 0.0228, 0.2997, 0.029, 0.6911, 0.03701, 0.6959, 0.03111, 0.2966, 0.04445, 0.2852, 0.04837, 0.7105, 0.04873, 0.2774, 0.01291, 0.3007, 0.01073, 0.6881, 0.02005, 0.6885, 0.014, 0.3008, 0.9701, 0.7287, 0.9705, 0.7194, 0.05101, 0.7194, 0.05136, 0.7287, 0.05101, 0.7194, 0.9705, 0.7194, 0.9731, 0.7105, 0.04837, 0.7105, 0.9731, 0.7105, 0.9779, 0.7025, 0.977, 0.2852, 0.9731, 0.7105, 0.977, 0.2852, 0.9727, 0.2774, 0.9779, 0.7025, 0.9845, 0.6959, 0.983, 0.2917, 0.05108, 0.2689, 0.9704, 0.2689, 0.9701, 0.26, 0.05136, 0.26, 0.014, 0.3008, 0.02005, 0.6885, 0.029, 0.6911, 0.0228, 0.2997, 1.011, 0.6881, 1.011, 0.3006, 1.01, 0.3007, 1.009, 0.3007, 1.011, 0.6881, 1.01, 0.3007, 0.983, 0.2917, 0.977, 0.2852, 0.9779, 0.7025, 0.9904, 0.2966, 0.983, 0.2917, 0.9845, 0.6959, 0.5873, 0.7131, 0.6185, 0.7131, 0.6185, 0.7196, 0.5873, 0.7196, 0.01073, 0.3006, 0.03886, 0.3319, 0.03886, 0.6569, 0.01073, 0.6881, 0.4154, 0.3319, 0.4716, 0.3319, 0.4716, 0.6569, 0.4154, 0.6569, 0.7764, 0.2881, 0.7764, 0.7006, 0.9826, 0.6569, 0.9826, 0.3319, 0.0228, 0.689, 0.014, 0.688, 0.01291, 0.688, 0.01182, 0.688, 0.01073, 0.6881, 0.03886, 0.6569, 0.03886, 0.3319, 0.01073, 0.3006, 0.02005, 0.3003, 0.029, 0.2976, 0.03701, 0.2929, 0.04361, 0.2863, 0.04837, 0.2783, 0.05101, 0.2693, 0.05136, 0.26, 0.07667, 0.2881, 0.1576, 0.2881, 0.2451, 0.3787, 0.2451, 0.61, 0.1576, 0.7006, 0.07667, 0.7006, 0.05136, 0.7287, 0.05108, 0.7199, 0.04873, 0.7113, 0.04445, 0.7036, 0.03846, 0.6971, 0.03111, 0.6921, 0.07667, 0.7006, 0.1576, 0.7006, 0.03886, 0.6569, 0.1576, 0.7006, 0.2451, 0.61, 0.03886, 0.6569, 0.2451, 0.3787, 0.1576, 0.2881, 0.03886, 0.3319, 0.03886, 0.3319, 0.1576, 0.2881, 0.07667, 0.2881, 0.07667, 0.2881, 0.05136, 0.26, 0.05101, 0.2693, 0.05108, 0.7199, 0.05136, 0.7287, 0.07667, 0.7006, 0.07667, 0.2881, 0.05101, 0.2693, 0.04837, 0.2783, 0.07667, 0.2881, 0.04837, 0.2783, 0.04361, 0.2863, 0.05108, 0.7199, 0.07667, 0.7006, 0.04873, 0.7113, 0.04873, 0.7113, 0.07667, 0.7006, 0.04445, 0.7036, 0.04445, 0.7036, 0.07667, 0.7006, 0.03846, 0.6971, 0.07667, 0.2881, 0.04361, 0.2863, 0.03701, 0.2929, 0.07667, 0.2881, 0.03701, 0.2929, 0.03886, 0.3319, 0.03701, 0.2929, 0.029, 0.2976, 0.03886, 0.3319, 0.03846, 0.6971, 0.07667, 0.7006, 0.03886, 0.6569, 0.029, 0.2976, 0.02005, 0.3003, 0.03886, 0.3319, 0.02005, 0.3003, 0.01073, 0.3006, 0.03886, 0.3319, 0.03886, 0.6569, 0.01073, 0.6881, 0.01182, 0.688, 0.03886, 0.6569, 0.01182, 0.688, 0.01291, 0.688, 0.03886, 0.6569, 0.01291, 0.688, 0.014, 0.688, 0.03111, 0.6921, 0.03846, 0.6971, 0.03886, 0.6569, 0.03886, 0.6569, 0.014, 0.688, 0.0228, 0.689, 0.9826, 0.3319, 1.011, 0.3006, 1.001, 0.3003, 0.9826, 0.3319, 1.001, 0.3003, 0.9925, 0.2976, 1.01, 0.688, 1.011, 0.6881, 0.9826, 0.6569, 0.9826, 0.3319, 0.9925, 0.2976, 0.9845, 0.2929, 1.009, 0.688, 1.01, 0.688, 0.9826, 0.6569, 0.9826, 0.3319, 0.9845, 0.2929, 0.9448, 0.2881, 0.9845, 0.2929, 0.9779, 0.2863, 0.9448, 0.2881, 1.007, 0.688, 1.009, 0.688, 0.9826, 0.6569, 0.03886, 0.6569, 0.2451, 0.61, 0.2451, 0.3787, 0.03886, 0.3319, 0.9826, 0.3319, 0.9448, 0.2881, 0.7764, 0.2881, 0.9779, 0.2863, 0.9731, 0.2783, 0.9448, 0.2881, 0.9987, 0.689, 1.007, 0.688, 0.9826, 0.6569, 0.9904, 0.6921, 0.9987, 0.689, 0.9826, 0.6569, 0.9731, 0.2783, 0.9705, 0.2693, 0.9448, 0.2881, 0.9705, 0.2693, 0.9701, 0.26, 0.9448, 0.2881, 0.9448, 0.7006, 0.9701, 0.7287, 0.9704, 0.7199, 0.7764, 0.7006, 0.9448, 0.7006, 0.9826, 0.6569, 0.983, 0.6971, 0.9904, 0.6921, 0.9826, 0.6569, 0.977, 0.7036, 0.983, 0.6971, 0.9448, 0.7006, 0.983, 0.6971, 0.9826, 0.6569, 0.9448, 0.7006, 0.9448, 0.7006, 0.9704, 0.7199, 0.9727, 0.7113, 0.2451, 0.3787, 0.2451, 0.61, 0.03886, 0.6569, 0.03886, 0.3319, 1.011, 0.6881, 0.9826, 0.6569, 0.9826, 0.3319, 1.011, 0.3006, 0.07667, 0.7006, 0.05136, 0.7287, 0.05108, 0.7199, 0.07667, 0.7006, 0.05108, 0.7199, 0.04873, 0.7113, 0.2451, 0.61, 0.1576, 0.7006, 0.03886, 0.6569, 0.1576, 0.7006, 0.07667, 0.7006, 0.03886, 0.6569, 0.1576, 0.2881, 0.2451, 0.3787, 0.03886, 0.3319, 0.1576, 0.2881, 0.03886, 0.3319, 0.07667, 0.2881, 0.05101, 0.2693, 0.05136, 0.26, 0.07667, 0.2881, 0.07667, 0.7006, 0.04873, 0.7113, 0.04445, 0.7036, 0.07667, 0.7006, 0.04445, 0.7036, 0.03846, 0.6971, 0.05101, 0.2693, 0.07667, 0.2881, 0.04837, 0.2783, 0.04837, 0.2783, 0.07667, 0.2881, 0.04361, 0.2863, 0.04361, 0.2863, 0.07667, 0.2881, 0.03701, 0.2929, 0.07667, 0.7006, 0.03846, 0.6971, 0.03886, 0.6569, 0.03886, 0.6569, 0.03846, 0.6971, 0.03111, 0.6921, 0.07667, 0.2881, 0.03886, 0.3319, 0.03701, 0.2929, 0.03111, 0.6921, 0.0228, 0.689, 0.03886, 0.6569, 0.0228, 0.689, 0.014, 0.688, 0.03886, 0.6569, 0.029, 0.2976, 0.03701, 0.2929, 0.03886, 0.3319, 0.03886, 0.3319, 0.01073, 0.3006, 0.02005, 0.3003, 0.02005, 0.3003, 0.029, 0.2976, 0.03886, 0.3319, 0.014, 0.688, 0.01291, 0.688, 0.03886, 0.6569, 0.01182, 0.688, 0.01073, 0.6881, 0.03886, 0.6569, 0.01291, 0.688, 0.01182, 0.688, 0.03886, 0.6569, 0.9826, 0.6569, 1.011, 0.6881, 1.01, 0.688, 0.9826, 0.6569, 1.01, 0.688, 1.009, 0.688, 1.001, 0.3003, 1.011, 0.3006, 0.9826, 0.3319, 0.9826, 0.6569, 1.009, 0.688, 1.007, 0.688, 0.9925, 0.2976, 1.001, 0.3003, 0.9826, 0.3319, 0.9826, 0.6569, 1.007, 0.688, 0.9987, 0.689, 0.9845, 0.2929, 0.9925, 0.2976, 0.9826, 0.3319, 0.9826, 0.6569, 0.9987, 0.689, 0.9904, 0.6921, 0.9779, 0.2863, 0.9845, 0.2929, 0.9448, 0.2881, 0.9845, 0.2929, 0.9826, 0.3319, 0.9448, 0.2881, 0.9826, 0.6569, 0.9904, 0.6921, 0.983, 0.6971, 0.9448, 0.2881, 0.9826, 0.3319, 0.7764, 0.2881, 0.9731, 0.2783, 0.9779, 0.2863, 0.9448, 0.2881, 0.9826, 0.6569, 0.983, 0.6971, 0.9448, 0.7006, 0.983, 0.6971, 0.977, 0.7036, 0.9448, 0.7006, 0.977, 0.7036, 0.9727, 0.7113, 0.9448, 0.7006, 0.9705, 0.2693, 0.9731, 0.2783, 0.9448, 0.2881, 0.9448, 0.2881, 0.9701, 0.26, 0.9705, 0.2693, 0.9704, 0.7199, 0.9701, 0.7287, 0.9448, 0.7006, 0.9448, 0.7006, 0.7764, 0.7006, 0.9826, 0.6569, 0.5873, 0.2774, 0.5873, 0.2689, 0.4716, 0.2689, 0.4716, 0.2774, 0.956, 0.26, 0.06542, 0.26, 0.05733, 0.2611, 0.04979, 0.2642, 0.04332, 0.2692, 0.03836, 0.2756, 0.03523, 0.2832, 0.03417, 0.2912, 0.03417, 0.6975, 0.03523, 0.7056, 0.03836, 0.7131, 0.04332, 0.7196, 0.04979, 0.7246, 0.05733, 0.7277, 0.06542, 0.7287, 0.956, 0.7287, 0.9641, 0.7277, 0.9717, 0.7246, 0.9781, 0.7196, 0.9831, 0.7131, 0.9862, 0.7056, 0.9873, 0.6975, 0.9873, 0.2912, 0.9862, 0.2832, 0.9831, 0.2756, 0.9781, 0.2692, 0.9717, 0.2642, 0.9641, 0.2611, 0.06542, 0.26, 0.956, 0.26, 0.9641, 0.2611, 0.9717, 0.2642, 0.9781, 0.2692, 0.9831, 0.2756, 0.9862, 0.2832, 0.9873, 0.2912, 0.9873, 0.6975, 0.9862, 0.7056, 0.9831, 0.7131, 0.9781, 0.7196, 0.9717, 0.7246, 0.9641, 0.7277, 0.956, 0.7287, 0.06542, 0.7287, 0.05733, 0.7277, 0.04979, 0.7246, 0.04332, 0.7196, 0.03836, 0.7131, 0.03523, 0.7056, 0.03417, 0.6975, 0.03417, 0.2912, 0.03523, 0.2832, 0.03836, 0.2756, 0.04332, 0.2692, 0.04979, 0.2642, 0.05733, 0.2611, 0.05136, 0.4154, 0.05136, 0.4716, 0.05136, 0.5873, 0.9701, 0.5873, 0.9701, 0.4716, 0.9701, 0.4154])
me_shape_9_indexedfaceset.materials.append(mat_plastic_matte_black)
me_shape_9_indexedfaceset.materials.append(mat_metal_goldpins_1)
me_shape_9_indexedfaceset.update()

# ---- objects
ob_shape_9_indexedfaceset = bpy.data.objects.new('SHAPE_9_IndexedFaceSet', me_shape_9_indexedfaceset)

# ---- transforms, parenting, visibility, modifiers, constraints
ob_shape_9_indexedfaceset.location = (0.0, 0.0, 0.0)
_m = ob_shape_9_indexedfaceset.modifiers.new('Bevel', 'BEVEL')
_m.width = 0.005
_m.width_pct = 0.005
_m.segments = 5

# ---- collection membership
col_collection.objects.link(ob_shape_9_indexedfaceset)

# ---- scene / render settings (as saved in the file)
scene.frame_start = 1; scene.frame_end = 250; scene.frame_set(1)
scene.render.engine = 'BLENDER_EEVEE_NEXT'
scene.cycles.sampling_pattern = 'TABULATED_SOBOL'
scene.eevee.ray_tracing_options.trace_max_roughness = 0.0
bpy.context.view_layer.update()

# ---- added for rendering (the .blend has no active camera and no usable light): camera, sun
cam_auto = bpy.data.cameras.new('AutoCamera')
cam_auto.lens = 50.0
cam_auto.sensor_width = 36.0
cam_auto.clip_end = 1000.0
ob_auto_camera = bpy.data.objects.new('AutoCamera', cam_auto)
scene.collection.objects.link(ob_auto_camera)
ob_auto_camera.location = (3.3247, -3.98964, 2.98569)
ob_auto_camera.rotation_euler = (1.09748, -7.21219e-08, 0.694738)
scene.camera = ob_auto_camera
light_auto_sun = bpy.data.lights.new('AutoSun', 'SUN')
light_auto_sun.energy = 3.0
light_auto_sun.angle = 0.0523599
ob_auto_sun = bpy.data.objects.new('AutoSun', light_auto_sun)
scene.collection.objects.link(ob_auto_sun)
ob_auto_sun.rotation_euler = (0.872665, 0.174533, 0.523599)
bpy.context.view_layer.update()
